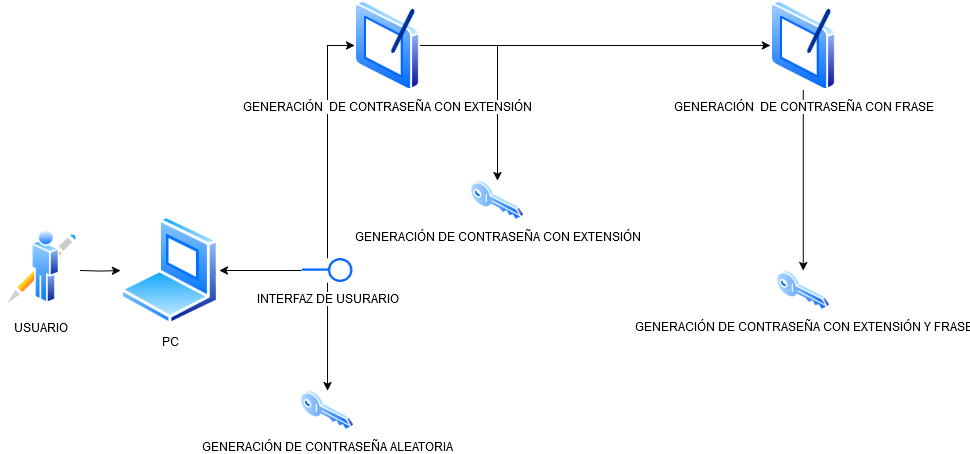

The diagram above was exported from draw.io. Its source (the exported page's mxGraphModel, read from the mxfile embedded in the PNG):
<mxGraphModel dx="1500" dy="797" grid="1" gridSize="10" guides="1" tooltips="1" connect="1" arrows="1" fold="1" page="1" pageScale="1" pageWidth="827" pageHeight="1169" math="0" shadow="0">
  <root>
    <mxCell id="iwHz0sssz_X-naLMSX7J-0" />
    <mxCell id="iwHz0sssz_X-naLMSX7J-1" parent="iwHz0sssz_X-naLMSX7J-0" />
    <mxCell id="iwHz0sssz_X-naLMSX7J-4" style="edgeStyle=orthogonalEdgeStyle;rounded=0;orthogonalLoop=1;jettySize=auto;html=1;exitX=1;exitY=0.5;exitDx=0;exitDy=0;" parent="iwHz0sssz_X-naLMSX7J-1" target="iwHz0sssz_X-naLMSX7J-6" edge="1">
      <mxGeometry relative="1" as="geometry">
        <mxPoint x="99.59999999999991" y="330" as="sourcePoint" />
      </mxGeometry>
    </mxCell>
    <mxCell id="iwHz0sssz_X-naLMSX7J-6" value="PC" style="image;aspect=fixed;perimeter=ellipsePerimeter;html=1;align=center;shadow=0;dashed=0;spacingTop=3;image=img/lib/active_directory/laptop_client.svg;" parent="iwHz0sssz_X-naLMSX7J-1" vertex="1">
      <mxGeometry x="140" y="275" width="99" height="110" as="geometry" />
    </mxCell>
    <mxCell id="iwHz0sssz_X-naLMSX7J-11" value="GENERACIÓN DE CONTRASEÑA ALEATORIA" style="image;aspect=fixed;perimeter=ellipsePerimeter;html=1;align=center;shadow=0;dashed=0;spacingTop=3;image=img/lib/active_directory/key.svg;" parent="iwHz0sssz_X-naLMSX7J-1" vertex="1">
      <mxGeometry x="320.00000000000006" y="450" width="54.05" height="40" as="geometry" />
    </mxCell>
    <mxCell id="iwHz0sssz_X-naLMSX7J-16" value="USUARIO" style="image;aspect=fixed;perimeter=ellipsePerimeter;html=1;align=center;shadow=0;dashed=0;spacingTop=3;image=img/lib/active_directory/writer.svg;" parent="iwHz0sssz_X-naLMSX7J-1" vertex="1">
      <mxGeometry x="20" y="288.54" width="79.6" height="82.92" as="geometry" />
    </mxCell>
    <mxCell id="Ys2sVBBW_3RF-nRINeJj-7" style="edgeStyle=orthogonalEdgeStyle;rounded=0;orthogonalLoop=1;jettySize=auto;html=1;" edge="1" parent="iwHz0sssz_X-naLMSX7J-1" source="Ys2sVBBW_3RF-nRINeJj-2" target="iwHz0sssz_X-naLMSX7J-6">
      <mxGeometry relative="1" as="geometry" />
    </mxCell>
    <mxCell id="Ys2sVBBW_3RF-nRINeJj-9" style="edgeStyle=orthogonalEdgeStyle;rounded=0;orthogonalLoop=1;jettySize=auto;html=1;entryX=0.5;entryY=0;entryDx=0;entryDy=0;" edge="1" parent="iwHz0sssz_X-naLMSX7J-1" source="Ys2sVBBW_3RF-nRINeJj-2" target="iwHz0sssz_X-naLMSX7J-11">
      <mxGeometry relative="1" as="geometry" />
    </mxCell>
    <mxCell id="Ys2sVBBW_3RF-nRINeJj-11" style="edgeStyle=orthogonalEdgeStyle;rounded=0;orthogonalLoop=1;jettySize=auto;html=1;exitX=0.5;exitY=0;exitDx=0;exitDy=0;entryX=0;entryY=0.5;entryDx=0;entryDy=0;" edge="1" parent="iwHz0sssz_X-naLMSX7J-1" source="Ys2sVBBW_3RF-nRINeJj-2" target="Ys2sVBBW_3RF-nRINeJj-10">
      <mxGeometry relative="1" as="geometry" />
    </mxCell>
    <mxCell id="Ys2sVBBW_3RF-nRINeJj-2" value="INTERFAZ DE USURARIO" style="image;aspect=fixed;perimeter=ellipsePerimeter;html=1;align=center;shadow=0;dashed=0;spacingTop=3;image=img/lib/active_directory/interface.svg;rotation=0;" vertex="1" parent="iwHz0sssz_X-naLMSX7J-1">
      <mxGeometry x="321.01000000000005" y="317.77" width="52.03" height="24.45" as="geometry" />
    </mxCell>
    <mxCell id="Ys2sVBBW_3RF-nRINeJj-13" style="edgeStyle=orthogonalEdgeStyle;rounded=0;orthogonalLoop=1;jettySize=auto;html=1;exitX=1;exitY=0.5;exitDx=0;exitDy=0;" edge="1" parent="iwHz0sssz_X-naLMSX7J-1" source="Ys2sVBBW_3RF-nRINeJj-10" target="Ys2sVBBW_3RF-nRINeJj-12">
      <mxGeometry relative="1" as="geometry" />
    </mxCell>
    <mxCell id="Ys2sVBBW_3RF-nRINeJj-15" style="edgeStyle=orthogonalEdgeStyle;rounded=0;orthogonalLoop=1;jettySize=auto;html=1;exitX=1;exitY=0.5;exitDx=0;exitDy=0;entryX=0;entryY=0.5;entryDx=0;entryDy=0;" edge="1" parent="iwHz0sssz_X-naLMSX7J-1" source="Ys2sVBBW_3RF-nRINeJj-10" target="Ys2sVBBW_3RF-nRINeJj-14">
      <mxGeometry relative="1" as="geometry" />
    </mxCell>
    <mxCell id="Ys2sVBBW_3RF-nRINeJj-10" value="GENERACIÓN&amp;nbsp; DE CONTRASEÑA CON EXTENSIÓN" style="image;aspect=fixed;perimeter=ellipsePerimeter;html=1;align=center;shadow=0;dashed=0;spacingTop=3;image=img/lib/active_directory/tablet_pc.svg;" vertex="1" parent="iwHz0sssz_X-naLMSX7J-1">
      <mxGeometry x="374.05" y="60" width="65.7" height="90" as="geometry" />
    </mxCell>
    <mxCell id="Ys2sVBBW_3RF-nRINeJj-12" value="GENERACIÓN DE CONTRASEÑA CON EXTENSIÓN" style="image;aspect=fixed;perimeter=ellipsePerimeter;html=1;align=center;shadow=0;dashed=0;spacingTop=3;image=img/lib/active_directory/key.svg;" vertex="1" parent="iwHz0sssz_X-naLMSX7J-1">
      <mxGeometry x="490.00000000000006" y="240" width="54.05" height="40" as="geometry" />
    </mxCell>
    <mxCell id="Ys2sVBBW_3RF-nRINeJj-17" style="edgeStyle=orthogonalEdgeStyle;rounded=0;orthogonalLoop=1;jettySize=auto;html=1;entryX=0.5;entryY=0;entryDx=0;entryDy=0;" edge="1" parent="iwHz0sssz_X-naLMSX7J-1" source="Ys2sVBBW_3RF-nRINeJj-14" target="Ys2sVBBW_3RF-nRINeJj-16">
      <mxGeometry relative="1" as="geometry" />
    </mxCell>
    <mxCell id="Ys2sVBBW_3RF-nRINeJj-14" value="GENERACIÓN&amp;nbsp; DE CONTRASEÑA CON FRASE" style="image;aspect=fixed;perimeter=ellipsePerimeter;html=1;align=center;shadow=0;dashed=0;spacingTop=3;image=img/lib/active_directory/tablet_pc.svg;" vertex="1" parent="iwHz0sssz_X-naLMSX7J-1">
      <mxGeometry x="789.88" y="60" width="65.7" height="90" as="geometry" />
    </mxCell>
    <mxCell id="Ys2sVBBW_3RF-nRINeJj-16" value="GENERACIÓN DE CONTRASEÑA CON EXTENSIÓN Y FRASE" style="image;aspect=fixed;perimeter=ellipsePerimeter;html=1;align=center;shadow=0;dashed=0;spacingTop=3;image=img/lib/active_directory/key.svg;" vertex="1" parent="iwHz0sssz_X-naLMSX7J-1">
      <mxGeometry x="795.7" y="330" width="54.05" height="40" as="geometry" />
    </mxCell>
  </root>
</mxGraphModel>